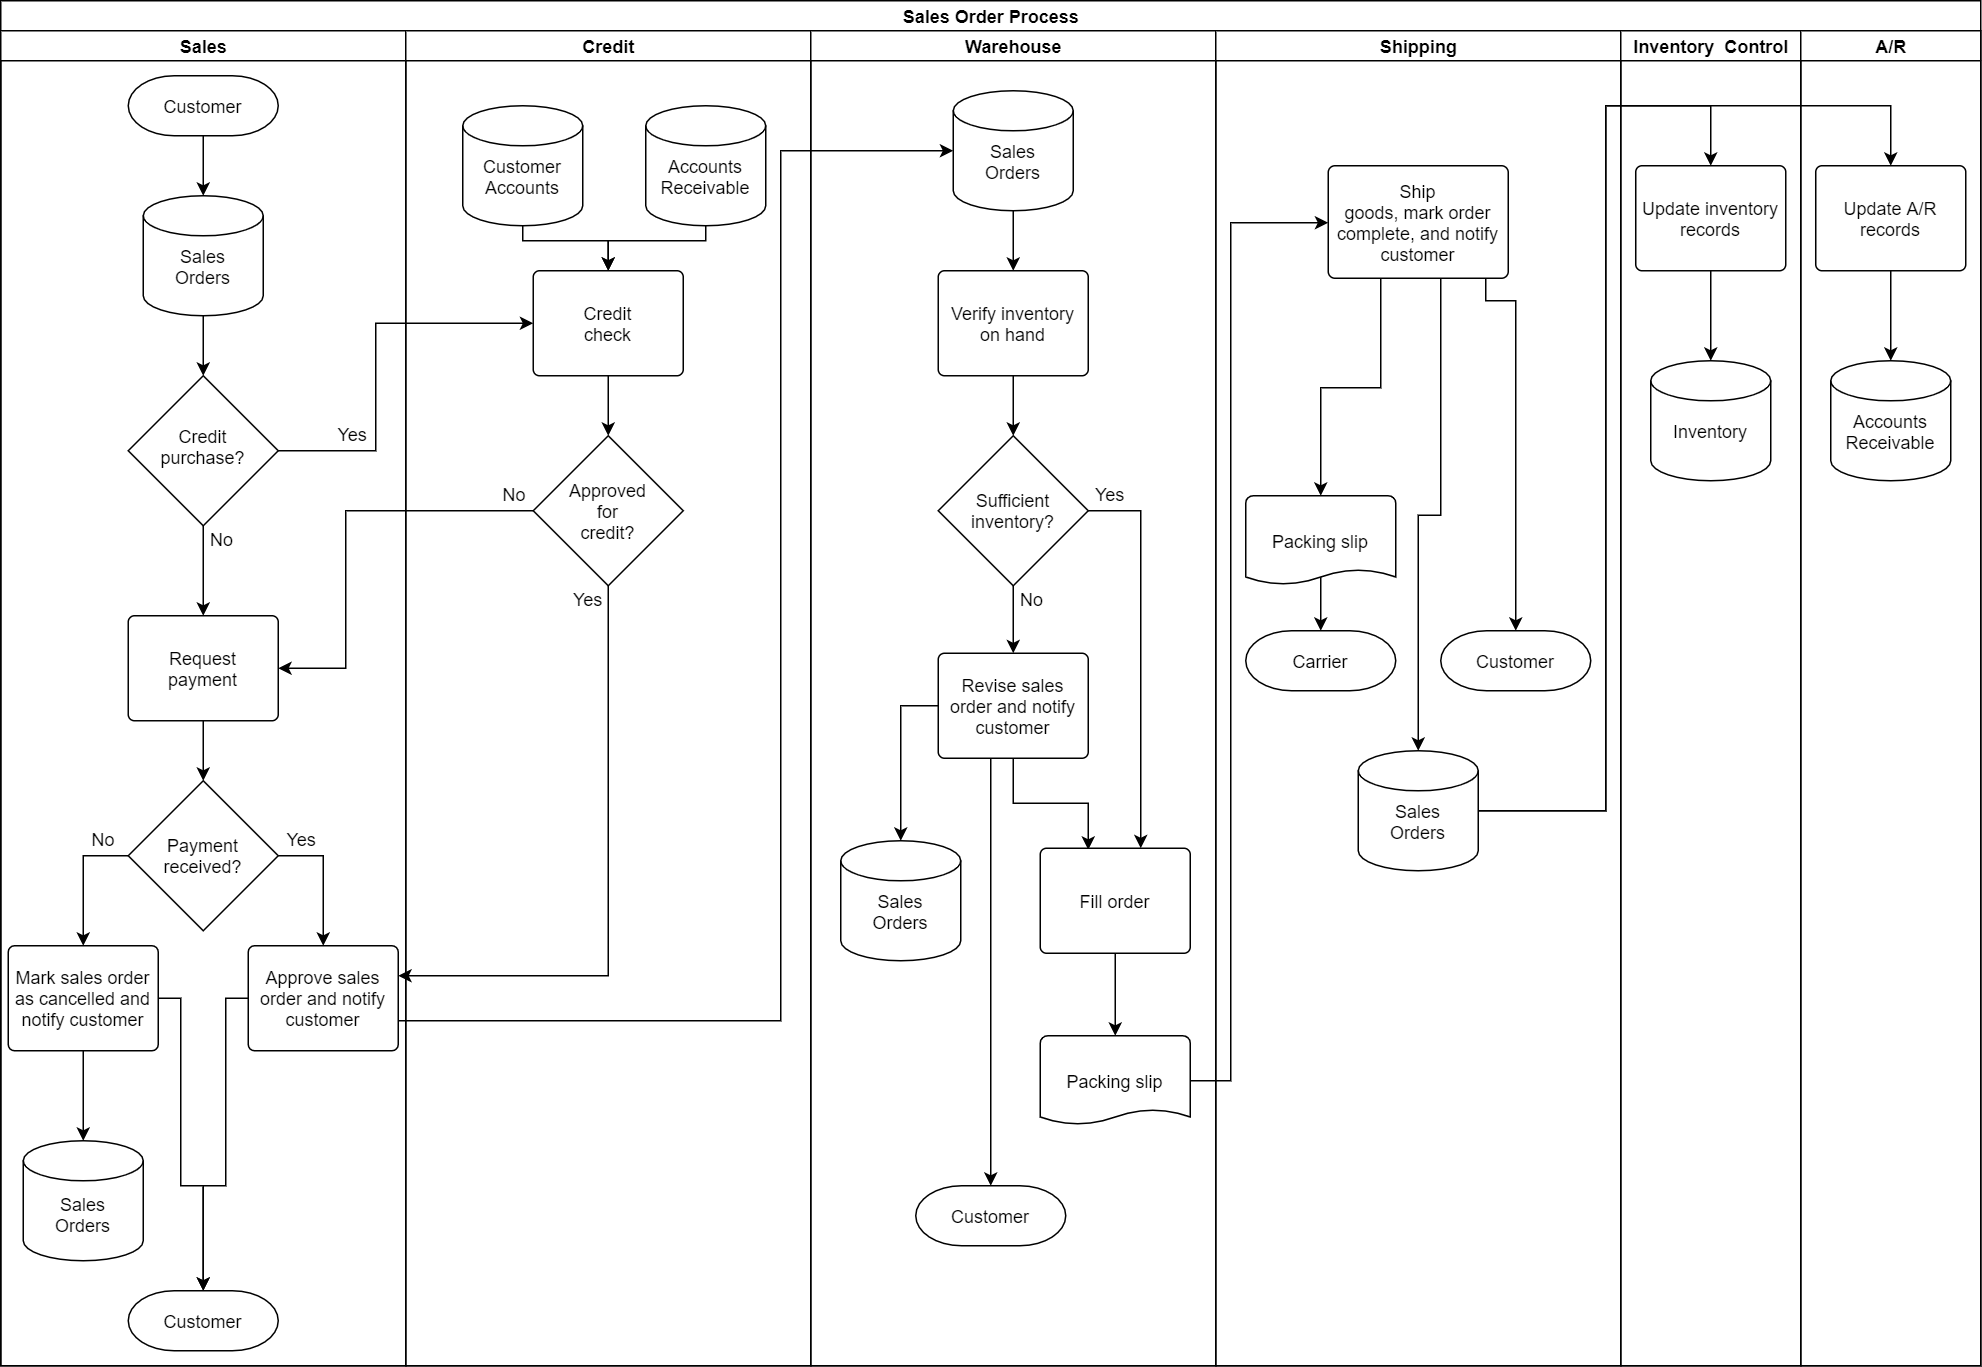

The diagram above was exported from draw.io. Its source (the exported page's mxGraphModel, read from the mxfile embedded in the PNG):
<mxGraphModel dx="1038" dy="636" grid="1" gridSize="10" guides="1" tooltips="1" connect="1" arrows="1" fold="1" page="1" pageScale="1" pageWidth="850" pageHeight="1100" background="#ffffff" math="0" shadow="0">
  <root>
    <mxCell id="0" />
    <mxCell id="1" parent="0" />
    <mxCell id="2" value="Sales Order Process" style="swimlane;html=1;childLayout=stackLayout;startSize=20;" vertex="1" parent="1">
      <mxGeometry x="230" y="10" width="1320" height="910" as="geometry" />
    </mxCell>
    <mxCell id="3" value="Sales" style="swimlane;html=1;startSize=20;" vertex="1" parent="2">
      <mxGeometry y="20" width="270" height="890" as="geometry" />
    </mxCell>
    <mxCell id="4" style="edgeStyle=orthogonalEdgeStyle;rounded=0;html=1;entryX=0.5;entryY=0;entryPerimeter=0;jettySize=auto;orthogonalLoop=1;" edge="1" parent="3" source="5" target="7">
      <mxGeometry relative="1" as="geometry" />
    </mxCell>
    <mxCell id="5" value="Customer" style="strokeWidth=1;html=1;shape=mxgraph.flowchart.terminator;whiteSpace=wrap;" vertex="1" parent="3">
      <mxGeometry x="85" y="30" width="100" height="40" as="geometry" />
    </mxCell>
    <mxCell id="6" style="edgeStyle=orthogonalEdgeStyle;rounded=0;html=1;entryX=0.5;entryY=0;entryPerimeter=0;jettySize=auto;orthogonalLoop=1;" edge="1" parent="3" source="7" target="9">
      <mxGeometry relative="1" as="geometry" />
    </mxCell>
    <mxCell id="7" value="Sales&lt;br&gt;Orders" style="strokeWidth=1;html=1;shape=mxgraph.flowchart.database;whiteSpace=wrap;spacingTop=14;" vertex="1" parent="3">
      <mxGeometry x="95" y="110" width="80" height="80" as="geometry" />
    </mxCell>
    <mxCell id="8" style="edgeStyle=orthogonalEdgeStyle;rounded=0;html=1;entryX=0.5;entryY=0;entryPerimeter=0;jettySize=auto;orthogonalLoop=1;" edge="1" parent="3" source="9" target="18">
      <mxGeometry relative="1" as="geometry" />
    </mxCell>
    <mxCell id="9" value="Credit&lt;br&gt;purchase?" style="strokeWidth=1;html=1;shape=mxgraph.flowchart.decision;whiteSpace=wrap;spacingBottom=6;" vertex="1" parent="3">
      <mxGeometry x="85" y="230" width="100" height="100" as="geometry" />
    </mxCell>
    <mxCell id="10" style="edgeStyle=orthogonalEdgeStyle;rounded=0;html=1;entryX=0.5;entryY=0;entryPerimeter=0;jettySize=auto;orthogonalLoop=1;" edge="1" parent="3" source="12" target="21">
      <mxGeometry relative="1" as="geometry">
        <Array as="points">
          <mxPoint x="55" y="550" />
        </Array>
      </mxGeometry>
    </mxCell>
    <mxCell id="11" style="edgeStyle=orthogonalEdgeStyle;rounded=0;html=1;entryX=0.5;entryY=0;entryPerimeter=0;jettySize=auto;orthogonalLoop=1;" edge="1" parent="3" source="12" target="23">
      <mxGeometry relative="1" as="geometry">
        <Array as="points">
          <mxPoint x="215" y="550" />
        </Array>
      </mxGeometry>
    </mxCell>
    <mxCell id="12" value="Payment&lt;br&gt;received?" style="strokeWidth=1;html=1;shape=mxgraph.flowchart.decision;whiteSpace=wrap;spacingBottom=0;" vertex="1" parent="3">
      <mxGeometry x="85" y="500" width="100" height="100" as="geometry" />
    </mxCell>
    <mxCell id="13" value="Yes" style="text;html=1;resizable=0;points=[];autosize=1;align=left;verticalAlign=top;spacingTop=-4;" vertex="1" parent="3">
      <mxGeometry x="223" y="260" width="40" height="20" as="geometry" />
    </mxCell>
    <mxCell id="14" value="Sales&lt;br&gt;Orders" style="strokeWidth=1;html=1;shape=mxgraph.flowchart.database;whiteSpace=wrap;spacingTop=18;" vertex="1" parent="3">
      <mxGeometry x="15" y="740" width="80" height="80" as="geometry" />
    </mxCell>
    <mxCell id="15" value="Yes" style="text;html=1;resizable=0;points=[];autosize=1;align=left;verticalAlign=top;spacingTop=-4;" vertex="1" parent="3">
      <mxGeometry x="189" y="530" width="40" height="20" as="geometry" />
    </mxCell>
    <mxCell id="16" value="No" style="text;html=1;resizable=0;points=[];autosize=1;align=left;verticalAlign=top;spacingTop=-4;" vertex="1" parent="3">
      <mxGeometry x="59" y="530" width="30" height="20" as="geometry" />
    </mxCell>
    <mxCell id="17" style="edgeStyle=orthogonalEdgeStyle;rounded=0;html=1;entryX=0.5;entryY=0;entryPerimeter=0;jettySize=auto;orthogonalLoop=1;" edge="1" parent="3" source="18" target="12">
      <mxGeometry relative="1" as="geometry" />
    </mxCell>
    <mxCell id="18" value="Request&lt;br&gt;payment" style="strokeWidth=1;html=1;shape=mxgraph.flowchart.process;whiteSpace=wrap;" vertex="1" parent="3">
      <mxGeometry x="85" y="390" width="100" height="70" as="geometry" />
    </mxCell>
    <mxCell id="19" style="edgeStyle=orthogonalEdgeStyle;rounded=0;html=1;entryX=0.5;entryY=0;entryPerimeter=0;jettySize=auto;orthogonalLoop=1;" edge="1" parent="3" source="21" target="14">
      <mxGeometry relative="1" as="geometry" />
    </mxCell>
    <mxCell id="20" style="edgeStyle=orthogonalEdgeStyle;rounded=0;html=1;jettySize=auto;orthogonalLoop=1;" edge="1" parent="3" source="21" target="24">
      <mxGeometry relative="1" as="geometry">
        <Array as="points">
          <mxPoint x="120" y="645" />
          <mxPoint x="120" y="770" />
          <mxPoint x="135" y="770" />
        </Array>
      </mxGeometry>
    </mxCell>
    <mxCell id="21" value="Mark sales order as cancelled and notify customer" style="strokeWidth=1;html=1;shape=mxgraph.flowchart.process;whiteSpace=wrap;" vertex="1" parent="3">
      <mxGeometry x="5" y="610" width="100" height="70" as="geometry" />
    </mxCell>
    <mxCell id="22" style="edgeStyle=orthogonalEdgeStyle;rounded=0;html=1;entryX=0.5;entryY=0;entryPerimeter=0;jettySize=auto;orthogonalLoop=1;" edge="1" parent="3" source="23" target="24">
      <mxGeometry relative="1" as="geometry">
        <Array as="points">
          <mxPoint x="150" y="645" />
          <mxPoint x="150" y="770" />
          <mxPoint x="135" y="770" />
        </Array>
      </mxGeometry>
    </mxCell>
    <mxCell id="23" value="Approve sales order and notify customer" style="strokeWidth=1;html=1;shape=mxgraph.flowchart.process;whiteSpace=wrap;" vertex="1" parent="3">
      <mxGeometry x="165" y="610" width="100" height="70" as="geometry" />
    </mxCell>
    <mxCell id="24" value="Customer" style="strokeWidth=1;html=1;shape=mxgraph.flowchart.terminator;whiteSpace=wrap;" vertex="1" parent="3">
      <mxGeometry x="85" y="840" width="100" height="40" as="geometry" />
    </mxCell>
    <mxCell id="25" value="Credit" style="swimlane;html=1;startSize=20;" vertex="1" parent="2">
      <mxGeometry x="270" y="20" width="270" height="890" as="geometry" />
    </mxCell>
    <mxCell id="26" style="edgeStyle=orthogonalEdgeStyle;rounded=0;html=1;entryX=0.5;entryY=0;entryPerimeter=0;jettySize=auto;orthogonalLoop=1;" edge="1" parent="25" source="27" target="32">
      <mxGeometry relative="1" as="geometry" />
    </mxCell>
    <mxCell id="27" value="Credit&lt;br&gt;check" style="strokeWidth=1;html=1;shape=mxgraph.flowchart.process;whiteSpace=wrap;" vertex="1" parent="25">
      <mxGeometry x="85" y="160" width="100" height="70" as="geometry" />
    </mxCell>
    <mxCell id="28" style="edgeStyle=orthogonalEdgeStyle;rounded=0;html=1;jettySize=auto;orthogonalLoop=1;" edge="1" parent="25" source="29" target="27">
      <mxGeometry relative="1" as="geometry">
        <Array as="points">
          <mxPoint x="78" y="140" />
          <mxPoint x="135" y="140" />
        </Array>
      </mxGeometry>
    </mxCell>
    <mxCell id="29" value="Customer&lt;br&gt;Accounts" style="strokeWidth=1;html=1;shape=mxgraph.flowchart.database;whiteSpace=wrap;spacingTop=14;" vertex="1" parent="25">
      <mxGeometry x="38" y="50" width="80" height="80" as="geometry" />
    </mxCell>
    <mxCell id="30" style="edgeStyle=orthogonalEdgeStyle;rounded=0;html=1;entryX=0.5;entryY=0;entryPerimeter=0;jettySize=auto;orthogonalLoop=1;" edge="1" parent="25" source="31" target="27">
      <mxGeometry relative="1" as="geometry">
        <Array as="points">
          <mxPoint x="200" y="140" />
          <mxPoint x="135" y="140" />
        </Array>
      </mxGeometry>
    </mxCell>
    <mxCell id="31" value="Accounts&lt;br&gt;Receivable" style="strokeWidth=1;html=1;shape=mxgraph.flowchart.database;whiteSpace=wrap;spacingTop=14;" vertex="1" parent="25">
      <mxGeometry x="160" y="50" width="80" height="80" as="geometry" />
    </mxCell>
    <mxCell id="32" value="Approved&lt;br&gt;for&lt;br&gt;credit?" style="strokeWidth=1;html=1;shape=mxgraph.flowchart.decision;whiteSpace=wrap;" vertex="1" parent="25">
      <mxGeometry x="85" y="270" width="100" height="100" as="geometry" />
    </mxCell>
    <mxCell id="33" value="No" style="text;html=1;resizable=0;points=[];autosize=1;align=left;verticalAlign=top;spacingTop=-4;" vertex="1" parent="25">
      <mxGeometry x="63" y="300" width="30" height="20" as="geometry" />
    </mxCell>
    <mxCell id="34" value="Yes" style="text;html=1;resizable=0;points=[];autosize=1;align=left;verticalAlign=top;spacingTop=-4;" vertex="1" parent="25">
      <mxGeometry x="110" y="370" width="40" height="20" as="geometry" />
    </mxCell>
    <mxCell id="35" value="Warehouse" style="swimlane;html=1;startSize=20;" vertex="1" parent="2">
      <mxGeometry x="540" y="20" width="270" height="890" as="geometry" />
    </mxCell>
    <mxCell id="36" style="edgeStyle=orthogonalEdgeStyle;rounded=0;html=1;entryX=0.5;entryY=0;entryPerimeter=0;jettySize=auto;orthogonalLoop=1;" edge="1" parent="35" source="38" target="41">
      <mxGeometry relative="1" as="geometry" />
    </mxCell>
    <mxCell id="37" value="Sales&lt;br&gt;Orders" style="strokeWidth=1;html=1;shape=mxgraph.flowchart.database;whiteSpace=wrap;spacingTop=14;" vertex="1" parent="35">
      <mxGeometry x="20" y="540" width="80" height="80" as="geometry" />
    </mxCell>
    <mxCell id="38" value="Verify inventory&lt;br&gt;on hand" style="strokeWidth=1;html=1;shape=mxgraph.flowchart.process;whiteSpace=wrap;" vertex="1" parent="35">
      <mxGeometry x="85" y="160" width="100" height="70" as="geometry" />
    </mxCell>
    <mxCell id="39" style="edgeStyle=orthogonalEdgeStyle;rounded=0;html=1;entryX=0.5;entryY=0;entryPerimeter=0;jettySize=auto;orthogonalLoop=1;" edge="1" parent="35" source="41" target="45">
      <mxGeometry relative="1" as="geometry" />
    </mxCell>
    <mxCell id="40" style="edgeStyle=orthogonalEdgeStyle;rounded=0;html=1;jettySize=auto;orthogonalLoop=1;" edge="1" parent="35" source="41" target="48">
      <mxGeometry relative="1" as="geometry">
        <Array as="points">
          <mxPoint x="220" y="320" />
        </Array>
      </mxGeometry>
    </mxCell>
    <mxCell id="41" value="Sufficient&lt;br&gt;inventory?" style="strokeWidth=1;html=1;shape=mxgraph.flowchart.decision;whiteSpace=wrap;" vertex="1" parent="35">
      <mxGeometry x="85" y="270" width="100" height="100" as="geometry" />
    </mxCell>
    <mxCell id="42" style="edgeStyle=orthogonalEdgeStyle;rounded=0;html=1;entryX=0.5;entryY=0;entryPerimeter=0;jettySize=auto;orthogonalLoop=1;entryDx=0;entryDy=0;" edge="1" parent="35" source="45" target="37">
      <mxGeometry relative="1" as="geometry">
        <Array as="points">
          <mxPoint x="60" y="450" />
        </Array>
        <mxPoint x="60" y="540" as="targetPoint" />
      </mxGeometry>
    </mxCell>
    <mxCell id="43" style="edgeStyle=orthogonalEdgeStyle;rounded=0;html=1;entryX=0.32;entryY=0.014;entryPerimeter=0;jettySize=auto;orthogonalLoop=1;" edge="1" parent="35" source="45" target="48">
      <mxGeometry relative="1" as="geometry" />
    </mxCell>
    <mxCell id="44" style="edgeStyle=orthogonalEdgeStyle;rounded=0;html=1;entryX=0.5;entryY=0;entryPerimeter=0;jettySize=auto;orthogonalLoop=1;" edge="1" parent="35" source="45" target="50">
      <mxGeometry relative="1" as="geometry">
        <Array as="points">
          <mxPoint x="120" y="540" />
          <mxPoint x="120" y="540" />
        </Array>
      </mxGeometry>
    </mxCell>
    <mxCell id="45" value="Revise sales order and notify customer" style="strokeWidth=1;html=1;shape=mxgraph.flowchart.process;whiteSpace=wrap;" vertex="1" parent="35">
      <mxGeometry x="85" y="415" width="100" height="70" as="geometry" />
    </mxCell>
    <mxCell id="46" value="No" style="text;html=1;resizable=0;points=[];autosize=1;align=left;verticalAlign=top;spacingTop=-4;" vertex="1" parent="35">
      <mxGeometry x="138" y="370" width="30" height="20" as="geometry" />
    </mxCell>
    <mxCell id="47" style="edgeStyle=orthogonalEdgeStyle;rounded=0;html=1;entryX=0.5;entryY=0;entryPerimeter=0;jettySize=auto;orthogonalLoop=1;" edge="1" parent="35" source="48" target="51">
      <mxGeometry relative="1" as="geometry" />
    </mxCell>
    <mxCell id="48" value="Fill order" style="strokeWidth=1;html=1;shape=mxgraph.flowchart.process;whiteSpace=wrap;" vertex="1" parent="35">
      <mxGeometry x="153" y="545" width="100" height="70" as="geometry" />
    </mxCell>
    <mxCell id="49" value="Yes" style="text;html=1;resizable=0;points=[];autosize=1;align=left;verticalAlign=top;spacingTop=-4;" vertex="1" parent="35">
      <mxGeometry x="188" y="300" width="40" height="20" as="geometry" />
    </mxCell>
    <mxCell id="50" value="Customer" style="strokeWidth=1;html=1;shape=mxgraph.flowchart.terminator;whiteSpace=wrap;" vertex="1" parent="35">
      <mxGeometry x="70" y="770" width="100" height="40" as="geometry" />
    </mxCell>
    <mxCell id="51" value="Packing slip" style="strokeWidth=1;html=1;shape=mxgraph.flowchart.document;whiteSpace=wrap;" vertex="1" parent="35">
      <mxGeometry x="153" y="670" width="100" height="60" as="geometry" />
    </mxCell>
    <mxCell id="52" style="edgeStyle=orthogonalEdgeStyle;rounded=0;orthogonalLoop=1;jettySize=auto;html=1;entryX=0.5;entryY=0;entryDx=0;entryDy=0;entryPerimeter=0;" edge="1" parent="35" source="53" target="38">
      <mxGeometry relative="1" as="geometry" />
    </mxCell>
    <mxCell id="53" value="Sales&lt;br&gt;Orders" style="strokeWidth=1;html=1;shape=mxgraph.flowchart.database;whiteSpace=wrap;spacingTop=14;" vertex="1" parent="35">
      <mxGeometry x="95" y="40" width="80" height="80" as="geometry" />
    </mxCell>
    <mxCell id="54" style="edgeStyle=orthogonalEdgeStyle;rounded=0;html=1;entryX=0;entryY=0.5;entryPerimeter=0;jettySize=auto;orthogonalLoop=1;" edge="1" parent="2" source="9" target="27">
      <mxGeometry relative="1" as="geometry">
        <Array as="points">
          <mxPoint x="250" y="300" />
          <mxPoint x="250" y="215" />
        </Array>
      </mxGeometry>
    </mxCell>
    <mxCell id="55" style="edgeStyle=orthogonalEdgeStyle;rounded=0;html=1;jettySize=auto;orthogonalLoop=1;entryX=1;entryY=0.5;entryPerimeter=0;" edge="1" parent="2" source="32" target="18">
      <mxGeometry relative="1" as="geometry">
        <Array as="points">
          <mxPoint x="230" y="340" />
          <mxPoint x="230" y="445" />
        </Array>
      </mxGeometry>
    </mxCell>
    <mxCell id="56" style="edgeStyle=orthogonalEdgeStyle;rounded=0;html=1;jettySize=auto;orthogonalLoop=1;entryX=0;entryY=0.5;entryPerimeter=0;entryDx=0;entryDy=0;" edge="1" parent="2" source="23" target="53">
      <mxGeometry relative="1" as="geometry">
        <mxPoint x="510" y="430" as="targetPoint" />
        <Array as="points">
          <mxPoint x="520" y="680" />
          <mxPoint x="520" y="100" />
        </Array>
      </mxGeometry>
    </mxCell>
    <mxCell id="57" style="edgeStyle=orthogonalEdgeStyle;rounded=0;html=1;jettySize=auto;orthogonalLoop=1;" edge="1" parent="2" source="32" target="23">
      <mxGeometry relative="1" as="geometry">
        <mxPoint x="300" y="680" as="targetPoint" />
        <Array as="points">
          <mxPoint x="405" y="650" />
        </Array>
      </mxGeometry>
    </mxCell>
    <mxCell id="58" value="Shipping" style="swimlane;html=1;startSize=20;" vertex="1" parent="2">
      <mxGeometry x="810" y="20" width="270" height="890" as="geometry" />
    </mxCell>
    <mxCell id="59" style="edgeStyle=orthogonalEdgeStyle;rounded=0;html=1;entryX=0.5;entryY=0;entryPerimeter=0;jettySize=auto;orthogonalLoop=1;" edge="1" parent="58" source="63" target="64">
      <mxGeometry relative="1" as="geometry">
        <Array as="points">
          <mxPoint x="180" y="180" />
          <mxPoint x="200" y="180" />
        </Array>
      </mxGeometry>
    </mxCell>
    <mxCell id="60" style="edgeStyle=orthogonalEdgeStyle;rounded=0;html=1;entryX=0.5;entryY=0;entryPerimeter=0;jettySize=auto;orthogonalLoop=1;" edge="1" parent="58" source="63" target="66">
      <mxGeometry relative="1" as="geometry">
        <Array as="points">
          <mxPoint x="110" y="238" />
          <mxPoint x="70" y="238" />
        </Array>
      </mxGeometry>
    </mxCell>
    <mxCell id="61" style="edgeStyle=orthogonalEdgeStyle;rounded=0;html=1;entryX=0.5;entryY=0;entryPerimeter=0;jettySize=auto;orthogonalLoop=1;" edge="1" parent="58" source="63" target="67">
      <mxGeometry relative="1" as="geometry">
        <Array as="points">
          <mxPoint x="150" y="323" />
          <mxPoint x="135" y="323" />
        </Array>
      </mxGeometry>
    </mxCell>
    <mxCell id="62" value="Carrier" style="strokeWidth=1;html=1;shape=mxgraph.flowchart.terminator;whiteSpace=wrap;" vertex="1" parent="58">
      <mxGeometry x="20" y="400" width="100" height="40" as="geometry" />
    </mxCell>
    <mxCell id="63" value="Ship&lt;br&gt;goods, mark order complete, and notify customer" style="strokeWidth=1;html=1;shape=mxgraph.flowchart.process;whiteSpace=wrap;" vertex="1" parent="58">
      <mxGeometry x="75" y="90" width="120" height="75" as="geometry" />
    </mxCell>
    <mxCell id="64" value="Customer" style="strokeWidth=1;html=1;shape=mxgraph.flowchart.terminator;whiteSpace=wrap;" vertex="1" parent="58">
      <mxGeometry x="150" y="400" width="100" height="40" as="geometry" />
    </mxCell>
    <mxCell id="65" style="edgeStyle=orthogonalEdgeStyle;rounded=0;html=1;jettySize=auto;orthogonalLoop=1;exitX=0.5;exitY=0.9;exitPerimeter=0;" edge="1" parent="58" source="66" target="62">
      <mxGeometry relative="1" as="geometry">
        <Array as="points" />
      </mxGeometry>
    </mxCell>
    <mxCell id="66" value="Packing slip" style="strokeWidth=1;html=1;shape=mxgraph.flowchart.document;whiteSpace=wrap;" vertex="1" parent="58">
      <mxGeometry x="20" y="310" width="100" height="60" as="geometry" />
    </mxCell>
    <mxCell id="67" value="Sales&lt;br&gt;Orders" style="strokeWidth=1;html=1;shape=mxgraph.flowchart.database;whiteSpace=wrap;spacingTop=14;" vertex="1" parent="58">
      <mxGeometry x="95" y="480" width="80" height="80" as="geometry" />
    </mxCell>
    <mxCell id="68" value="Inventory &amp;nbsp;Control" style="swimlane;html=1;startSize=20;" vertex="1" parent="2">
      <mxGeometry x="1080" y="20" width="120" height="890" as="geometry" />
    </mxCell>
    <mxCell id="69" style="edgeStyle=orthogonalEdgeStyle;rounded=0;html=1;entryX=0.5;entryY=0;entryPerimeter=0;jettySize=auto;orthogonalLoop=1;" edge="1" parent="68" source="70" target="71">
      <mxGeometry relative="1" as="geometry" />
    </mxCell>
    <mxCell id="70" value="Update inventory records" style="strokeWidth=1;html=1;shape=mxgraph.flowchart.process;whiteSpace=wrap;" vertex="1" parent="68">
      <mxGeometry x="10" y="90" width="100" height="70" as="geometry" />
    </mxCell>
    <mxCell id="71" value="Inventory" style="strokeWidth=1;html=1;shape=mxgraph.flowchart.database;whiteSpace=wrap;spacingTop=14;" vertex="1" parent="68">
      <mxGeometry x="20" y="220" width="80" height="80" as="geometry" />
    </mxCell>
    <mxCell id="72" value="A/R" style="swimlane;html=1;startSize=20;" vertex="1" parent="2">
      <mxGeometry x="1200" y="20" width="120" height="890" as="geometry" />
    </mxCell>
    <mxCell id="73" style="edgeStyle=orthogonalEdgeStyle;rounded=0;html=1;entryX=0.5;entryY=0;entryPerimeter=0;jettySize=auto;orthogonalLoop=1;" edge="1" parent="72" source="74" target="75">
      <mxGeometry relative="1" as="geometry" />
    </mxCell>
    <mxCell id="74" value="Update A/R records" style="strokeWidth=1;html=1;shape=mxgraph.flowchart.process;whiteSpace=wrap;" vertex="1" parent="72">
      <mxGeometry x="10" y="90" width="100" height="70" as="geometry" />
    </mxCell>
    <mxCell id="75" value="Accounts&lt;br&gt;Receivable" style="strokeWidth=1;html=1;shape=mxgraph.flowchart.database;whiteSpace=wrap;spacingTop=14;" vertex="1" parent="72">
      <mxGeometry x="20" y="220" width="80" height="80" as="geometry" />
    </mxCell>
    <mxCell id="76" style="edgeStyle=orthogonalEdgeStyle;rounded=0;html=1;entryX=0.5;entryY=0;entryPerimeter=0;jettySize=auto;orthogonalLoop=1;" edge="1" parent="2" source="67" target="74">
      <mxGeometry relative="1" as="geometry">
        <Array as="points">
          <mxPoint x="1070" y="540" />
          <mxPoint x="1070" y="70" />
          <mxPoint x="1260" y="70" />
        </Array>
      </mxGeometry>
    </mxCell>
    <mxCell id="77" style="edgeStyle=orthogonalEdgeStyle;rounded=0;html=1;jettySize=auto;orthogonalLoop=1;" edge="1" parent="2" source="51">
      <mxGeometry relative="1" as="geometry">
        <Array as="points">
          <mxPoint x="820" y="720" />
          <mxPoint x="820" y="148" />
        </Array>
        <mxPoint x="885" y="148" as="targetPoint" />
      </mxGeometry>
    </mxCell>
    <mxCell id="78" style="edgeStyle=orthogonalEdgeStyle;rounded=0;html=1;entryX=0.5;entryY=0;entryPerimeter=0;jettySize=auto;orthogonalLoop=1;" edge="1" parent="2" source="67" target="70">
      <mxGeometry relative="1" as="geometry">
        <Array as="points">
          <mxPoint x="1070" y="540" />
          <mxPoint x="1070" y="70" />
          <mxPoint x="1140" y="70" />
        </Array>
      </mxGeometry>
    </mxCell>
    <mxCell id="79" value="No" style="text;html=1;resizable=0;points=[];autosize=1;align=left;verticalAlign=top;spacingTop=-4;" vertex="1" parent="1">
      <mxGeometry x="368" y="360" width="30" height="20" as="geometry" />
    </mxCell>
  </root>
</mxGraphModel>